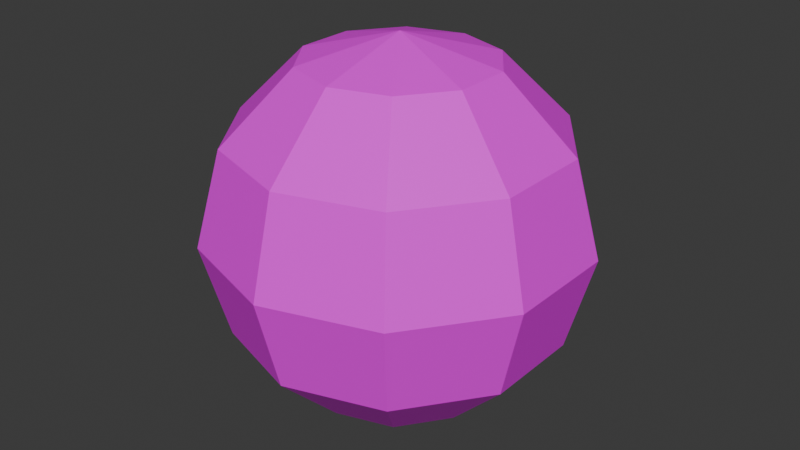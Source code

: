 # Source: Train_cloud.blend  (saved by Blender 4.0.36; exported with 4.5.12 LTS)
import bpy
from mathutils import Matrix  # noqa: F401  (used for matrix-valued properties, if any)

bpy.ops.wm.read_factory_settings(use_empty=True)
scene = bpy.context.scene
scene.name = 'Scene'

# ---- collections
col_collection = bpy.data.collections.new('Collection'); scene.collection.children.link(col_collection)

# ---- images (referenced by path relative to the original .blend; pixels are not part of the script)
import os
ASSET_DIR = os.environ.get("B2B_ASSET_DIR", "")  # directory of the original .blend (textures are referenced by path, not embedded)
HERE = os.path.dirname(os.path.abspath(__file__))  # packed textures are extracted next to this script under _unpacked/

def load_image(name, relpath, width, height, colorspace="sRGB"):
    """Load a texture the original file referenced (path relative to the .blend, or extracted next to this script)."""
    p = next((c for c in (os.path.join(HERE, relpath), os.path.join(ASSET_DIR, relpath)) if relpath and os.path.exists(c)), "")
    if p:
        img = bpy.data.images.load(p, check_existing=True)
        img.name = name
    else:  # same state as the original file: an image datablock whose file is absent (Cycles renders it pink)
        img = bpy.data.images.new(name, width, height)
        img.source = "FILE"
        img.filepath = "//" + (relpath or name)
    img.colorspace_settings.name = colorspace
    return img
img_colorpalette_png = load_image('ColorPalette.png', 'ColorPalette.png', 1024, 1024, 'sRGB')

# ---- materials (node trees are filled in below, after node groups)
mat_material = bpy.data.materials.new('Material')
mat_material.alpha_threshold = 0.0
mat_material.use_transparent_shadow = False
mat_material.roughness = 0.5
mat_material.line_color = (0.0, 0.0, 0.0, 1.0)

# ---- material node trees
mat_material.use_nodes = True; mat_material.node_tree.nodes.clear()
_N = mat_material.node_tree.nodes; _L = mat_material.node_tree.links
n0 = _N.new('ShaderNodeOutputMaterial'); n0.name = 'Material Output'; n0.location = (300, 300)
n1 = _N.new('ShaderNodeBsdfPrincipled'); n1.name = 'Principled BSDF'; n1.location = (10, 300)
n1.inputs[3].default_value = 1.45
n2 = _N.new('ShaderNodeTexImage'); n2.name = 'Image Texture'; n2.location = (-502, 143)
n2.image = img_colorpalette_png
_L.new(n1.outputs[0], n0.inputs[0])
_L.new(n2.outputs[0], n1.inputs[0])
n0.is_active_output = True

# ---- world
world_world = bpy.data.worlds.new('World'); scene.world = world_world
world_world.use_nodes = True; world_world.node_tree.nodes.clear()
_N = world_world.node_tree.nodes; _L = world_world.node_tree.links
n0 = _N.new('ShaderNodeOutputWorld'); n0.name = 'World Output'; n0.location = (300, 300)
n1 = _N.new('ShaderNodeBackground'); n1.name = 'Background'; n1.location = (10, 300)
n1.inputs[0].default_value = (0.05088, 0.05088, 0.05088, 1.0)
_L.new(n1.outputs[0], n0.inputs[0])
n0.is_active_output = True
world_world.color = (0.05088, 0.05088, 0.05088)
world_world.use_sun_shadow = False
world_world.sun_shadow_jitter_overblur = 0.0

# ---- meshes
me_sphere = bpy.data.meshes.new('Sphere')
me_sphere.from_pydata([(0.2939, 0.4045, 0.866), (0.509, 0.7006, 0.5), (0.5878, 0.809, 0.0), (0.509, 0.7006, -0.5), (0.2939, 0.4045, -0.866), (0.4755, 0.1545, 0.866), (0.8236, 0.2676, 0.5), (0.9511, 0.309, 0.0), (0.8236, 0.2676, -0.5), (0.4755, 0.1545, -0.866), (0.4755, -0.1545, 0.866), (0.8236, -0.2676, 0.5), (0.9511, -0.309, 0.0), (0.8236, -0.2676, -0.5), (0.4755, -0.1545, -0.866), (0.2939, -0.4045, 0.866), (0.509, -0.7006, 0.5), (0.5878, -0.809, 0.0), (0.509, -0.7006, -0.5), (0.2939, -0.4045, -0.866), (2.98e-08, -0.5, 0.866), (2.98e-08, -0.866, 0.5), (5.96e-08, -1.0, 0.0), (2.98e-08, -0.866, -0.5), (2.98e-08, -0.5, -0.866), (-0.2939, -0.4045, 0.866), (-0.509, -0.7006, 0.5), (-0.5878, -0.809, 0.0), (-0.509, -0.7006, -0.5), (-0.2939, -0.4045, -0.866), (0.0, 0.0, 1.0), (-0.4755, -0.1545, 0.866), (-0.8236, -0.2676, 0.5), (-0.9511, -0.309, 0.0), (-0.8236, -0.2676, -0.5), (-0.4755, -0.1545, -0.866), (0.0, 0.0, -1.0), (-0.4755, 0.1545, 0.866), (-0.8236, 0.2676, 0.5), (-0.9511, 0.309, 0.0), (-0.8236, 0.2676, -0.5), (-0.4755, 0.1545, -0.866), (-0.2939, 0.4045, 0.866), (-0.509, 0.7006, 0.5), (-0.5878, 0.809, 0.0), (-0.509, 0.7006, -0.5), (-0.2939, 0.4045, -0.866), (-4.47e-08, 0.5, 0.866), (-2.98e-08, 0.866, 0.5), (-8.941e-08, 1.0, 0.0), (-2.98e-08, 0.866, -0.5), (-4.47e-08, 0.5, -0.866)], [], [(51, 50, 3, 4), (49, 48, 1, 2), (47, 30, 0), (36, 51, 4), (50, 49, 2, 3), (48, 47, 0, 1), (36, 4, 9), (3, 2, 7, 8), (1, 0, 5, 6), (4, 3, 8, 9), (2, 1, 6, 7), (0, 30, 5), (36, 9, 14), (8, 7, 12, 13), (6, 5, 10, 11), (9, 8, 13, 14), (7, 6, 11, 12), (5, 30, 10), (36, 14, 19), (13, 12, 17, 18), (11, 10, 15, 16), (14, 13, 18, 19), (12, 11, 16, 17), (10, 30, 15), (18, 17, 22, 23), (16, 15, 20, 21), (19, 18, 23, 24), (17, 16, 21, 22), (15, 30, 20), (36, 19, 24), (21, 20, 25, 26), (24, 23, 28, 29), (22, 21, 26, 27), (20, 30, 25), (36, 24, 29), (23, 22, 27, 28), (29, 28, 34, 35), (27, 26, 32, 33), (25, 30, 31), (36, 29, 35), (28, 27, 33, 34), (26, 25, 31, 32), (35, 34, 40, 41), (33, 32, 38, 39), (31, 30, 37), (36, 35, 41), (34, 33, 39, 40), (32, 31, 37, 38), (41, 40, 45, 46), (39, 38, 43, 44), (37, 30, 42), (36, 41, 46), (40, 39, 44, 45), (38, 37, 42, 43), (46, 45, 50, 51), (44, 43, 48, 49), (42, 30, 47), (36, 46, 51), (45, 44, 49, 50), (43, 42, 47, 48)])
_uv = me_sphere.uv_layers.new(name='UVMap')
_uv.uv.foreach_set('vector', [0.04206, 0.112, 0.04206, 0.119, 0.03787, 0.119, 0.03787, 0.112, 0.04206, 0.126, 0.04206, 0.1329, 0.03787, 0.1329, 0.03787, 0.126, 0.04206, 0.1399, 0.03996, 0.1469, 0.03787, 0.1399, 0.03996, 0.105, 0.04206, 0.112, 0.03787, 0.112, 0.04206, 0.119, 0.04206, 0.126, 0.03787, 0.126, 0.03787, 0.119, 0.04206, 0.1329, 0.04206, 0.1399, 0.03787, 0.1399, 0.03787, 0.1329, 0.03578, 0.105, 0.03787, 0.112, 0.03368, 0.112, 0.03787, 0.119, 0.03787, 0.126, 0.03368, 0.126, 0.03368, 0.119, 0.03787, 0.1329, 0.03787, 0.1399, 0.03368, 0.1399, 0.03368, 0.1329, 0.03787, 0.112, 0.03787, 0.119, 0.03368, 0.119, 0.03368, 0.112, 0.03787, 0.126, 0.03787, 0.1329, 0.03368, 0.1329, 0.03368, 0.126, 0.03787, 0.1399, 0.03578, 0.1469, 0.03368, 0.1399, 0.03159, 0.105, 0.03368, 0.112, 0.02949, 0.112, 0.03368, 0.119, 0.03368, 0.126, 0.02949, 0.126, 0.02949, 0.119, 0.03368, 0.1329, 0.03368, 0.1399, 0.02949, 0.1399, 0.02949, 0.1329, 0.03368, 0.112, 0.03368, 0.119, 0.02949, 0.119, 0.02949, 0.112, 0.03368, 0.126, 0.03368, 0.1329, 0.02949, 0.1329, 0.02949, 0.126, 0.03368, 0.1399, 0.03159, 0.1469, 0.02949, 0.1399, 0.0274, 0.105, 0.02949, 0.112, 0.0253, 0.112, 0.02949, 0.119, 0.02949, 0.126, 0.0253, 0.126, 0.0253, 0.119, 0.02949, 0.1329, 0.02949, 0.1399, 0.0253, 0.1399, 0.0253, 0.1329, 0.02949, 0.112, 0.02949, 0.119, 0.0253, 0.119, 0.0253, 0.112, 0.02949, 0.126, 0.02949, 0.1329, 0.0253, 0.1329, 0.0253, 0.126, 0.02949, 0.1399, 0.0274, 0.1469, 0.0253, 0.1399, 0.0253, 0.119, 0.0253, 0.126, 0.02112, 0.126, 0.02112, 0.119, 0.0253, 0.1329, 0.0253, 0.1399, 0.02112, 0.1399, 0.02112, 0.1329, 0.0253, 0.112, 0.0253, 0.119, 0.02112, 0.119, 0.02112, 0.112, 0.0253, 0.126, 0.0253, 0.1329, 0.02112, 0.1329, 0.02112, 0.126, 0.0253, 0.1399, 0.02321, 0.1469, 0.02112, 0.1399, 0.02321, 0.105, 0.0253, 0.112, 0.02112, 0.112, 0.02112, 0.1329, 0.02112, 0.1399, 0.01693, 0.1399, 0.01693, 0.1329, 0.02112, 0.112, 0.02112, 0.119, 0.01693, 0.119, 0.01693, 0.112, 0.02112, 0.126, 0.02112, 0.1329, 0.01693, 0.1329, 0.01693, 0.126, 0.02112, 0.1399, 0.01902, 0.1469, 0.01693, 0.1399, 0.01902, 0.105, 0.02112, 0.112, 0.01693, 0.112, 0.02112, 0.119, 0.02112, 0.126, 0.01693, 0.126, 0.01693, 0.119, 0.01693, 0.112, 0.01693, 0.119, 0.01274, 0.119, 0.01274, 0.112, 0.01693, 0.126, 0.01693, 0.1329, 0.01274, 0.1329, 0.01274, 0.126, 0.01693, 0.1399, 0.01483, 0.1469, 0.01274, 0.1399, 0.01483, 0.105, 0.01693, 0.112, 0.01274, 0.112, 0.01693, 0.119, 0.01693, 0.126, 0.01274, 0.126, 0.01274, 0.119, 0.01693, 0.1329, 0.01693, 0.1399, 0.01274, 0.1399, 0.01274, 0.1329, 0.05462, 0.112, 0.05462, 0.119, 0.05044, 0.119, 0.05044, 0.112, 0.05462, 0.126, 0.05462, 0.1329, 0.05044, 0.1329, 0.05044, 0.126, 0.05462, 0.1399, 0.05253, 0.1469, 0.05044, 0.1399, 0.05253, 0.105, 0.05462, 0.112, 0.05044, 0.112, 0.05462, 0.119, 0.05462, 0.126, 0.05044, 0.126, 0.05044, 0.119, 0.05462, 0.1329, 0.05462, 0.1399, 0.05044, 0.1399, 0.05044, 0.1329, 0.05044, 0.112, 0.05044, 0.119, 0.04625, 0.119, 0.04625, 0.112, 0.05044, 0.126, 0.05044, 0.1329, 0.04625, 0.1329, 0.04625, 0.126, 0.05044, 0.1399, 0.04834, 0.1469, 0.04625, 0.1399, 0.04834, 0.105, 0.05044, 0.112, 0.04625, 0.112, 0.05044, 0.119, 0.05044, 0.126, 0.04625, 0.126, 0.04625, 0.119, 0.05044, 0.1329, 0.05044, 0.1399, 0.04625, 0.1399, 0.04625, 0.1329, 0.04625, 0.112, 0.04625, 0.119, 0.04206, 0.119, 0.04206, 0.112, 0.04625, 0.126, 0.04625, 0.1329, 0.04206, 0.1329, 0.04206, 0.126, 0.04625, 0.1399, 0.04415, 0.1469, 0.04206, 0.1399, 0.04415, 0.105, 0.04625, 0.112, 0.04206, 0.112, 0.04625, 0.119, 0.04625, 0.126, 0.04206, 0.126, 0.04206, 0.119, 0.04625, 0.1329, 0.04625, 0.1399, 0.04206, 0.1399, 0.04206, 0.1329])
me_sphere.materials.append(mat_material)
me_sphere.update()

# ---- objects
ob_sphere = bpy.data.objects.new('Sphere', me_sphere)

# ---- transforms, parenting, visibility, modifiers, constraints
ob_sphere.location = (0.0, 0.0, 0.0)

# ---- collection membership
col_collection.objects.link(ob_sphere)

# ---- scene / render settings (as saved in the file)
scene.frame_start = 1; scene.frame_end = 250; scene.frame_set(1)
scene.render.engine = 'BLENDER_EEVEE_NEXT'
scene.cycles.sampling_pattern = 'TABULATED_SOBOL'
bpy.context.view_layer.update()

# ---- added for rendering (the .blend has no active camera and no usable light): camera, sun
cam_auto = bpy.data.cameras.new('AutoCamera')
cam_auto.lens = 50.0
cam_auto.sensor_width = 36.0
cam_auto.clip_end = 1000.0
ob_auto_camera = bpy.data.objects.new('AutoCamera', cam_auto)
scene.collection.objects.link(ob_auto_camera)
ob_auto_camera.location = (3.15365, -3.78438, 2.52292)
ob_auto_camera.rotation_euler = (1.09748, -7.21219e-08, 0.694738)
scene.camera = ob_auto_camera
light_auto_sun = bpy.data.lights.new('AutoSun', 'SUN')
light_auto_sun.energy = 3.0
light_auto_sun.angle = 0.0523599
ob_auto_sun = bpy.data.objects.new('AutoSun', light_auto_sun)
scene.collection.objects.link(ob_auto_sun)
ob_auto_sun.rotation_euler = (0.872665, 0.174533, 0.523599)
bpy.context.view_layer.update()
